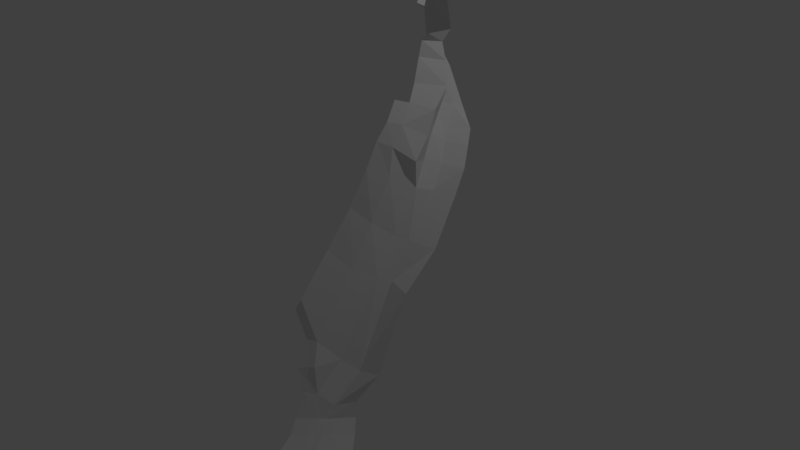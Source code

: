 # Source: Lava_Canal.blend  (saved by Blender 2.78.0; exported with 4.5.12 LTS)
import bpy
from mathutils import Matrix  # noqa: F401  (used for matrix-valued properties, if any)

bpy.ops.wm.read_factory_settings(use_empty=True)
scene = bpy.context.scene
scene.name = 'Scene'

# ---- collections
col_collection_1 = bpy.data.collections.new('Collection 1'); scene.collection.children.link(col_collection_1)

# ---- world
world_world = bpy.data.worlds.new('World'); scene.world = world_world
world_world.color = (0.05088, 0.05088, 0.05088)
world_world.use_sun_shadow = False
world_world.sun_shadow_jitter_overblur = 0.0
world_world.cycles.sampling_method = 'MANUAL'

# ---- cameras
cam_camera = bpy.data.cameras.new('Camera')
cam_camera.clip_end = 100.0
cam_camera.lens = 35.0
cam_camera.sensor_width = 32.0
cam_camera.sensor_height = 18.0
cam_camera.ortho_scale = 7.314
cam_camera.dof.focus_distance = 0.0
cam_camera.dof.aperture_fstop = 128.0

# ---- lights
light_lamp = bpy.data.lights.new('Lamp', 'POINT')
light_lamp.transmission_factor = 0.0
light_lamp.cutoff_distance = 30.0
light_lamp.energy = 100.0
light_lamp.shadow_buffer_clip_start = 1.001
light_lamp.shadow_soft_size = 0.1
light_lamp.shadow_maximum_resolution = 0.006
light_lamp.use_absolute_resolution = True

# ---- meshes
me_plane = bpy.data.meshes.new('Plane')
me_plane.from_pydata([(5.599, -14.2, -31.84), (3.61, -11.96, -22.79), (4.241, -11.79, -21.66), (4.799, -11.94, -24.97), (5.762, -11.54, -25.19), (6.648, -5.943, -15.74), (5.754, -12.58, -27.21), (5.084, -13.27, -27.36), (6.239, -12.32, -27.21), (5.401, -7.102, -14.4), (4.704, -9.095, -17.82), (6.124, -5.798, -11.1), (6.296, -7.878, -19.53), (7.177, -4.285, -11.85), (6.362, -12.3, -29.87), (6.613, -9.734, -27.44), (7.121, -5.843, -20.74), (5.601, -13.16, -29.59), (7.476, -1.633, -13.7), (6.48, -2.989, -5.963), (6.677, -4.02, -7.502), (6.433, -4.966, -8.939), (7.118, -1.998, -6.282), (7.316, -3.03, -7.821), (7.229, -3.995, -9.508), (7.255, -3.792, -17.57), (8.27, -2.41, -10.9), (8.036, -0.7828, -9.171), (7.967, 0.08866, -7.161), (6.947, -0.1499, -11.73), (6.328, 1.356, -9.83), (6.764, -1.112, -4.962), (7.695, 1.735, -5.634), (4.898, 2.446, -7.575), (6.562, -0.4054, -2.981), (6.744, -0.219, -1.615), (7.135, 2.099, -3.694), (6.921, 1.895, -2.121), (4.306, 3.163, -4.32), (3.971, 3.186, -2.003), (3.037, 3.886, -2.322), (3.724, 3.789, -4.416), (4.764, 3.117, -7.788), (6.908, 2.348, -10.73), (7.631, 1.298, -12.31), (8.065, -0.1383, -14.2), (8.022, -2.969, -17.9), (7.909, -4.925, -21.15), (7.988, -8.867, -28.35), (7.572, -11.47, -30.82), (3.695, 3.061, 0.01786), (3.086, 3.667, -0.2904), (2.929, 4.364, -2.478), (3.712, 4.464, -4.624), (5.799, 4.458, -8.296), (6.649, 3.227, -9.931), (7.856, 4.5, -9.99), (8.475, 3.565, -11.06), (9.275, 2.299, -12.58), (9.484, 1.049, -14.55), (9.819, -1.682, -18.59), (9.67, -4.969, -21.64), (10.45, -8.867, -27.49), (8.939, -10.11, -30.28), (6.12, 5.394, -8.653), (4.085, 5.782, -5.45), (2.395, 5.189, -2.411), (-4.684, 7.165, -11.38), (6.985, -12.63, -31.91), (7.359, -12.29, -31.92), (9.111, -10.44, -31.77), (6.073, -15.19, -32.84), (7.74, -13.82, -32.52), (8.149, -13.39, -32.41), (10.15, -11.47, -32.33), (9.044, -20.86, -32.95), (11.26, -19.05, -32.95), (11.8, -18.48, -32.95), (14.46, -15.93, -32.95), (2.749, 4.515, -0.2194), (2.333, 5.36, -0.3153), (3.227, 2.669, 0.2813), (2.773, 3.151, 0.2367), (1.828, 5.752, 1.508), (2.296, 4.22, 1.343), (7.388, -0.1531, -1.038), (7.508, 2.247, -1.085), (6.636, 2.676, 1.143), (4.438, 2.637, 1.182)], [], [(2, 1, 3, 4), (4, 3, 6, 8), (13, 5, 25, 18), (11, 9, 5, 13), (9, 10, 12, 5), (4, 12, 10, 2), (15, 4, 8, 14), (12, 4, 15, 16), (8, 6, 14), (7, 17, 14, 6), (5, 12, 16, 25), (20, 21, 24, 23), (19, 20, 23, 22), (13, 24, 21, 11), (18, 26, 24, 13), (28, 22, 23, 27), (23, 24, 26, 27), (29, 27, 26, 18), (28, 27, 29, 30), (28, 32, 31, 22), (30, 33, 32, 28), (32, 36, 34, 31), (35, 34, 36, 37), (37, 36, 38, 39), (33, 38, 36, 32), (42, 41, 38, 33), (40, 39, 38, 41), (43, 42, 33, 30), (44, 43, 30, 29), (45, 44, 29, 18), (46, 45, 18, 25), (47, 46, 25, 16), (48, 47, 16, 15), (49, 48, 15, 14), (40, 51, 50, 39), (41, 53, 52, 40), (42, 54, 53, 41), (43, 55, 54, 42), (57, 56, 55, 43), (44, 58, 57, 43), (45, 59, 58, 44), (46, 60, 59, 45), (47, 61, 60, 46), (48, 62, 61, 47), (49, 63, 62, 48), (54, 55, 56, 64), (65, 53, 54, 64), (66, 52, 53, 65), (68, 14, 17, 0), (49, 14, 68, 69), (63, 49, 69, 70), (68, 0, 71, 72), (69, 68, 72, 73), (70, 69, 73, 74), (71, 75, 76, 72), (72, 76, 77, 73), (73, 77, 78, 74), (52, 79, 51, 40), (79, 52, 66, 80), (51, 82, 81, 50), (79, 84, 82, 51), (80, 83, 84, 79), (37, 86, 85, 35), (37, 39, 50, 86), (88, 87, 86, 50)])
_uv = me_plane.uv_layers.new(name='UVMap')
_uv.uv.foreach_set('vector', [0.4789, 0.6216, 0.4741, 0.6349, 0.4909, 0.6569, 0.5026, 0.6569, 0.5026, 0.6569, 0.4909, 0.6569, 0.5033, 0.682, 0.5092, 0.6807, 0.1524, 0.9456, 0.1493, 0.899, 0.1195, 0.903, 0.1157, 0.9505, 0.4963, 0.4866, 0.4912, 0.527, 0.5106, 0.5361, 0.5135, 0.4884, 0.4912, 0.527, 0.4845, 0.571, 0.5084, 0.5835, 0.5106, 0.5361, 0.5026, 0.6569, 0.5084, 0.5835, 0.4845, 0.571, 0.4789, 0.6216, 0.1537, 0.7365, 0.1665, 0.77, 0.1773, 0.7465, 0.1773, 0.7152, 0.1506, 0.8527, 0.1608, 0.7783, 0.1338, 0.7785, 0.126, 0.8626, 0.5092, 0.6807, 0.5033, 0.682, 0.5158, 0.7089, 0.4944, 0.6866, 0.5046, 0.7096, 0.5158, 0.7089, 0.5033, 0.682, 0.1493, 0.899, 0.1506, 0.8527, 0.126, 0.8626, 0.1195, 0.903, 0.5004, 0.4415, 0.4978, 0.4603, 0.5103, 0.4623, 0.5108, 0.441, 0.4985, 0.4218, 0.5004, 0.4415, 0.5108, 0.441, 0.509, 0.4213, 0.5135, 0.4884, 0.5103, 0.4623, 0.4978, 0.4603, 0.4963, 0.4866, 0.1157, 0.9505, 0.1413, 0.9741, 0.1608, 0.967, 0.1524, 0.9456, 0.8947, 0.1097, 0.8732, 0.1016, 0.8709, 0.1209, 0.8971, 0.1323, 0.8709, 0.1209, 0.8712, 0.1396, 0.89, 0.1555, 0.8971, 0.1323, 0.9218, 0.1485, 0.8971, 0.1323, 0.89, 0.1555, 0.9162, 0.1755, 0.8947, 0.1097, 0.8971, 0.1323, 0.9218, 0.1485, 0.9284, 0.1217, 0.8947, 0.1097, 0.9033, 0.08833, 0.8759, 0.08384, 0.8732, 0.1016, 0.9284, 0.1217, 0.9324, 0.08723, 0.9033, 0.08833, 0.8947, 0.1097, 0.9033, 0.08833, 0.8984, 0.06468, 0.8726, 0.06112, 0.8759, 0.08384, 0.64, 0.8871, 0.6418, 0.8742, 0.6135, 0.8732, 0.6161, 0.8847, 0.8886, 0.04848, 0.8984, 0.06468, 0.9238, 0.0495, 0.9126, 0.02458, 0.9496, 0.3478, 0.9537, 0.3857, 0.9836, 0.3879, 0.9836, 0.3647, 0.9406, 0.08655, 0.9327, 0.04489, 0.9238, 0.0495, 0.9324, 0.08723, 0.9249, 0.01968, 0.9126, 0.02458, 0.9238, 0.0495, 0.9327, 0.04489, 0.9406, 0.1314, 0.9406, 0.08655, 0.9324, 0.08723, 0.9284, 0.1217, 0.9362, 0.1545, 0.9406, 0.1314, 0.9284, 0.1217, 0.9218, 0.1485, 0.931, 0.1799, 0.9362, 0.1545, 0.9218, 0.1485, 0.9162, 0.1755, 0.5386, 0.5479, 0.5405, 0.4987, 0.5287, 0.499, 0.5273, 0.5479, 0.5377, 0.5893, 0.5386, 0.5479, 0.5273, 0.5479, 0.5258, 0.5888, 0.5405, 0.6794, 0.5377, 0.5893, 0.5258, 0.5888, 0.5217, 0.6741, 0.5329, 0.715, 0.5405, 0.6794, 0.5217, 0.6741, 0.5158, 0.7089, 0.9249, 0.01968, 0.9114, 0.0007277, 0.9013, 0.003367, 0.9126, 0.02458, 0.147, 0.353, 0.1397, 0.3531, 0.1493, 0.3773, 0.1548, 0.3767, 0.1389, 0.3138, 0.1279, 0.3066, 0.1397, 0.3531, 0.147, 0.353, 0.09074, 0.7896, 0.0913, 0.8012, 0.09788, 0.8231, 0.1142, 0.8244, 0.0693, 0.7898, 0.07382, 0.8046, 0.0913, 0.8012, 0.09074, 0.7896, 0.08496, 0.7688, 0.06351, 0.7691, 0.0693, 0.7898, 0.09074, 0.7896, 0.08329, 0.7434, 0.06352, 0.7434, 0.06351, 0.7691, 0.08496, 0.7688, 0.08966, 0.6933, 0.06511, 0.6899, 0.06352, 0.7434, 0.08329, 0.7434, 0.0942, 0.6512, 0.07494, 0.6458, 0.06511, 0.6899, 0.08966, 0.6933, 0.09934, 0.5588, 0.07388, 0.5687, 0.07494, 0.6458, 0.0942, 0.6512, 0.1103, 0.5232, 0.0914, 0.5336, 0.07388, 0.5687, 0.09934, 0.5588, 0.8617, 0.9566, 0.8486, 0.9447, 0.8379, 0.9632, 0.8604, 0.9687, 0.1247, 0.347, 0.1397, 0.3531, 0.1279, 0.3066, 0.1187, 0.304, 0.1401, 0.3836, 0.1493, 0.3773, 0.1397, 0.3531, 0.1247, 0.347, 0.5253, 0.7312, 0.5158, 0.7089, 0.5046, 0.7096, 0.5058, 0.7371, 0.5329, 0.715, 0.5158, 0.7089, 0.5253, 0.7312, 0.5303, 0.7298, 0.0914, 0.5336, 0.1103, 0.5232, 0.1142, 0.5084, 0.08909, 0.516, 0.6519, 0.8176, 0.6348, 0.8035, 0.625, 0.8089, 0.64, 0.8262, 0.6557, 0.8214, 0.6519, 0.8176, 0.64, 0.8262, 0.6446, 0.8303, 0.6649, 0.3145, 0.6733, 0.2883, 0.6608, 0.2814, 0.6504, 0.3093, 0.625, 0.8089, 0.5668, 0.8434, 0.5869, 0.8662, 0.64, 0.8262, 0.64, 0.8262, 0.5869, 0.8662, 0.5931, 0.8718, 0.6446, 0.8303, 0.6608, 0.2814, 0.6028, 0.2489, 0.589, 0.2861, 0.6504, 0.3093, 0.1493, 0.3773, 0.1594, 0.3995, 0.168, 0.3944, 0.1548, 0.3767, 0.1594, 0.3995, 0.1493, 0.3773, 0.1401, 0.3836, 0.1496, 0.4036, 0.6003, 0.9242, 0.6049, 0.9186, 0.6003, 0.9122, 0.5941, 0.9161, 0.1594, 0.3995, 0.1687, 0.4158, 0.1743, 0.3997, 0.168, 0.3944, 0.1496, 0.4036, 0.1539, 0.4246, 0.1687, 0.4158, 0.1594, 0.3995, 0.6161, 0.8847, 0.6124, 0.898, 0.6394, 0.897, 0.64, 0.8871, 0.01307, 0.9478, 0.03804, 0.9606, 0.05095, 0.9414, 0.01144, 0.934, 0.0508, 0.9261, 0.0294, 0.9154, 0.01144, 0.934, 0.05095, 0.9414])
me_plane.use_remesh_preserve_volume = False
me_plane.use_remesh_preserve_attributes = False
me_plane.use_mirror_vertex_groups = False
me_plane.update()

# ---- objects
ob_retopo = bpy.data.objects.new('Retopo', me_plane)
ob_lamp = bpy.data.objects.new('Lamp', light_lamp)
ob_camera = bpy.data.objects.new('Camera', cam_camera)

# ---- transforms, parenting, visibility, modifiers, constraints
ob_retopo.location = (0.0, 0.0, 3.177)
ob_retopo.scale = (0.1354, 0.1354, 0.1354)
ob_retopo.lineart.crease_threshold = 0.0
ob_lamp.location = (4.076, 1.005, 5.904)
ob_lamp.rotation_euler = (0.6503, 0.05522, 1.866)
ob_lamp.lock_rotations_4d = False
ob_lamp.empty_display_type = 'ARROWS'
ob_lamp.color = (0.0, 0.0, 0.0, 0.0)
ob_lamp.lineart.crease_threshold = 0.0
ob_camera.location = (7.481, -6.508, 5.344)
ob_camera.rotation_euler = (1.109, 0.01082, 0.8149)
ob_camera.lock_rotations_4d = False
ob_camera.empty_display_type = 'ARROWS'
ob_camera.color = (0.0, 0.0, 0.0, 0.0)
ob_camera.display_type = 'WIRE'
ob_camera.lineart.crease_threshold = 0.0

# ---- collection membership
col_collection_1.objects.link(ob_retopo)
col_collection_1.objects.link(ob_lamp)
col_collection_1.objects.link(ob_camera)

# ---- scene / render settings (as saved in the file)
scene.camera = ob_camera
scene.frame_start = 1; scene.frame_end = 250; scene.frame_set(1)
scene.render.engine = 'BLENDER_EEVEE_NEXT'
scene.render.resolution_percentage = 50
scene.render.dither_intensity = 0.0
scene.cycles.use_denoising = False
scene.cycles.samples = 128
scene.cycles.sampling_pattern = 'TABULATED_SOBOL'
scene.cycles.light_sampling_threshold = 0.0
scene.cycles.use_adaptive_sampling = False
scene.cycles.use_light_tree = False
scene.cycles.blur_glossy = 0.0
scene.cycles.sample_clamp_indirect = 0.0
scene.view_settings.view_transform = 'Standard'
bpy.context.view_layer.update()
